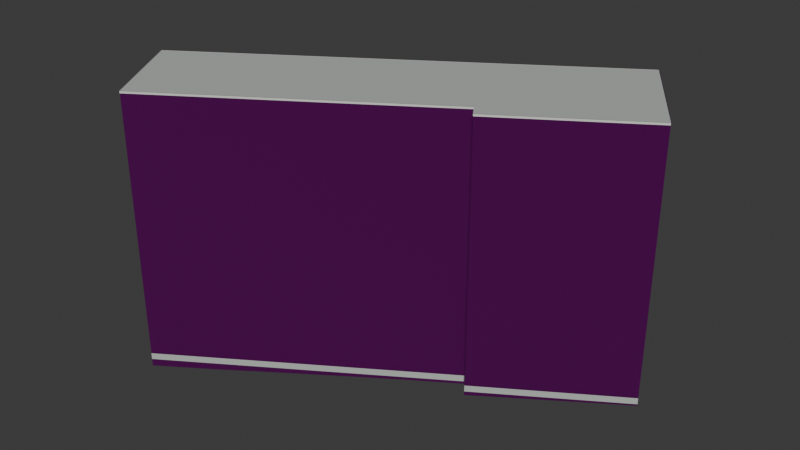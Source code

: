 # Source: osm-way-53920574.blend  (saved by Blender 5.2.45; exported with 4.5.12 LTS)
import bpy
from mathutils import Matrix  # noqa: F401  (used for matrix-valued properties, if any)

bpy.ops.wm.read_factory_settings(use_empty=True)
scene = bpy.context.scene
scene.name = 'Scene'

# ---- collections
col_collection = bpy.data.collections.new('Collection'); scene.collection.children.link(col_collection)

# ---- images (referenced by path relative to the original .blend; pixels are not part of the script)
import os
ASSET_DIR = os.environ.get("B2B_ASSET_DIR", "")  # directory of the original .blend (textures are referenced by path, not embedded)
HERE = os.path.dirname(os.path.abspath(__file__))  # packed textures are extracted next to this script under _unpacked/

def load_image(name, relpath, width, height, colorspace="sRGB"):
    """Load a texture the original file referenced (path relative to the .blend, or extracted next to this script)."""
    p = next((c for c in (os.path.join(HERE, relpath), os.path.join(ASSET_DIR, relpath)) if relpath and os.path.exists(c)), "")
    if p:
        img = bpy.data.images.load(p, check_existing=True)
        img.name = name
    else:  # same state as the original file: an image datablock whose file is absent (Cycles renders it pink)
        img = bpy.data.images.new(name, width, height)
        img.source = "FILE"
        img.filepath = "//" + (relpath or name)
    img.colorspace_settings.name = colorspace
    return img
img_plaster001_1k_jpg_color_jpg = load_image('Plaster001_1K-JPG_Color.jpg', 'Plaster001_1K-JPG_Color.jpg', 1024, 1024, 'sRGB')
img_plaster001_1k_jpg_normalgl_jpg = load_image('Plaster001_1K-JPG_NormalGL.jpg', 'Plaster001_1K-JPG_NormalGL.jpg', 1024, 1024, 'Non-Color')
img_plaster001_1k_jpg_roughness_jpg = load_image('Plaster001_1K-JPG_Roughness.jpg', 'Plaster001_1K-JPG_Roughness.jpg', 1024, 1024, 'Non-Color')
img_concrete034_1k_jpg_color_jpg = load_image('Concrete034_1K-JPG_Color.jpg', 'Concrete034_1K-JPG_Color.jpg', 1024, 1024, 'sRGB')
img_concrete034_1k_jpg_normalgl_jpg = load_image('Concrete034_1K-JPG_NormalGL.jpg', 'Concrete034_1K-JPG_NormalGL.jpg', 1024, 1024, 'Non-Color')
img_concrete034_1k_jpg_roughness_jpg = load_image('Concrete034_1K-JPG_Roughness.jpg', 'Concrete034_1K-JPG_Roughness.jpg', 1024, 1024, 'Non-Color')

# ---- materials (node trees are filled in below, after node groups)
mat_reality_aged_pale_plaster = bpy.data.materials.new('reality aged pale plaster')
mat_reality_concrete_plinth = bpy.data.materials.new('reality concrete plinth')
mat_reality_pale_aluminum_sill = bpy.data.materials.new('reality pale aluminum sill')
mat_reality_flat_weathered_roof = bpy.data.materials.new('reality flat weathered roof')
mat_building_foundation = bpy.data.materials.new('building foundation')

# ---- material node trees
mat_reality_aged_pale_plaster.use_nodes = True; mat_reality_aged_pale_plaster.node_tree.nodes.clear()
_N = mat_reality_aged_pale_plaster.node_tree.nodes; _L = mat_reality_aged_pale_plaster.node_tree.links
n0 = _N.new('ShaderNodeBsdfPrincipled'); n0.name = 'Principled BSDF'; n0.location = (-200, 100)
n0.inputs[10].default_value = 0.005
n1 = _N.new('ShaderNodeOutputMaterial'); n1.name = 'Material Output'; n1.location = (200, 100)
n2 = _N.new('ShaderNodeTexImage'); n2.name = 'Image Texture'; n2.location = (0, 0)
n2.image = img_plaster001_1k_jpg_color_jpg
n3 = _N.new('ShaderNodeTexCoord'); n3.name = 'Texture Coordinate'; n3.location = (0, 0)
n4 = _N.new('ShaderNodeMapping'); n4.name = 'Source physical UV scale'; n4.location = (0, 0)
n4.inputs[3].default_value = (3.0, 3.0, 1.0)
n5 = _N.new('ShaderNodeTexImage'); n5.name = 'Image Texture.001'; n5.location = (0, 0)
n5.image = img_plaster001_1k_jpg_normalgl_jpg
n6 = _N.new('ShaderNodeNormalMap'); n6.name = 'Normal Map'; n6.location = (0, 0)
n6.width = 160
n7 = _N.new('ShaderNodeTexImage'); n7.name = 'Image Texture.002'; n7.location = (0, 0)
n7.image = img_plaster001_1k_jpg_roughness_jpg
_L.new(n0.outputs[0], n1.inputs[0])
_L.new(n3.outputs[2], n4.inputs[0])
_L.new(n4.outputs[0], n2.inputs[0])
_L.new(n2.outputs[0], n0.inputs[0])
_L.new(n4.outputs[0], n5.inputs[0])
_L.new(n5.outputs[0], n6.inputs[1])
_L.new(n6.outputs[0], n0.inputs[5])
_L.new(n4.outputs[0], n7.inputs[0])
_L.new(n7.outputs[0], n0.inputs[2])
n1.is_active_output = True
mat_reality_concrete_plinth.use_nodes = True; mat_reality_concrete_plinth.node_tree.nodes.clear()
_N = mat_reality_concrete_plinth.node_tree.nodes; _L = mat_reality_concrete_plinth.node_tree.links
n0 = _N.new('ShaderNodeBsdfPrincipled'); n0.name = 'Principled BSDF'; n0.location = (-200, 100)
n0.inputs[0].default_value = (0.4549, 0.4941, 0.4549, 1.0)
n0.inputs[2].default_value = 0.83
n0.inputs[10].default_value = 0.005
n1 = _N.new('ShaderNodeOutputMaterial'); n1.name = 'Material Output'; n1.location = (200, 100)
_L.new(n0.outputs[0], n1.inputs[0])
n1.is_active_output = True
mat_reality_pale_aluminum_sill.use_nodes = True; mat_reality_pale_aluminum_sill.node_tree.nodes.clear()
_N = mat_reality_pale_aluminum_sill.node_tree.nodes; _L = mat_reality_pale_aluminum_sill.node_tree.links
n0 = _N.new('ShaderNodeBsdfPrincipled'); n0.name = 'Principled BSDF'; n0.location = (-200, 100)
n0.inputs[0].default_value = (0.6941, 0.7059, 0.6627, 1.0)
n0.inputs[2].default_value = 0.83
n0.inputs[10].default_value = 0.005
n1 = _N.new('ShaderNodeOutputMaterial'); n1.name = 'Material Output'; n1.location = (200, 100)
_L.new(n0.outputs[0], n1.inputs[0])
n1.is_active_output = True
mat_reality_flat_weathered_roof.use_nodes = True; mat_reality_flat_weathered_roof.node_tree.nodes.clear()
_N = mat_reality_flat_weathered_roof.node_tree.nodes; _L = mat_reality_flat_weathered_roof.node_tree.links
n0 = _N.new('ShaderNodeBsdfPrincipled'); n0.name = 'Principled BSDF'; n0.location = (-200, 100)
n0.inputs[0].default_value = (0.451, 0.4745, 0.4549, 1.0)
n0.inputs[2].default_value = 0.83
n0.inputs[10].default_value = 0.005
n1 = _N.new('ShaderNodeOutputMaterial'); n1.name = 'Material Output'; n1.location = (200, 100)
_L.new(n0.outputs[0], n1.inputs[0])
n1.is_active_output = True
mat_building_foundation.use_nodes = True; mat_building_foundation.node_tree.nodes.clear()
_N = mat_building_foundation.node_tree.nodes; _L = mat_building_foundation.node_tree.links
n0 = _N.new('ShaderNodeBsdfPrincipled'); n0.name = 'Principled BSDF'; n0.location = (-200, 100)
n0.inputs[10].default_value = 0.005
n1 = _N.new('ShaderNodeOutputMaterial'); n1.name = 'Material Output'; n1.location = (200, 100)
n2 = _N.new('ShaderNodeTexImage'); n2.name = 'Image Texture'; n2.location = (0, 0)
n2.image = img_concrete034_1k_jpg_color_jpg
n3 = _N.new('ShaderNodeTexCoord'); n3.name = 'Texture Coordinate'; n3.location = (0, 0)
n4 = _N.new('ShaderNodeMapping'); n4.name = 'Source physical UV scale'; n4.location = (0, 0)
n4.inputs[3].default_value = (3.636, 7.273, 1.0)
n5 = _N.new('ShaderNodeTexImage'); n5.name = 'Image Texture.001'; n5.location = (0, 0)
n5.image = img_concrete034_1k_jpg_normalgl_jpg
n6 = _N.new('ShaderNodeNormalMap'); n6.name = 'Normal Map'; n6.location = (0, 0)
n6.width = 160
n7 = _N.new('ShaderNodeTexImage'); n7.name = 'Image Texture.002'; n7.location = (0, 0)
n7.image = img_concrete034_1k_jpg_roughness_jpg
_L.new(n0.outputs[0], n1.inputs[0])
_L.new(n3.outputs[2], n4.inputs[0])
_L.new(n4.outputs[0], n2.inputs[0])
_L.new(n2.outputs[0], n0.inputs[0])
_L.new(n4.outputs[0], n5.inputs[0])
_L.new(n5.outputs[0], n6.inputs[1])
_L.new(n6.outputs[0], n0.inputs[5])
_L.new(n4.outputs[0], n7.inputs[0])
_L.new(n7.outputs[0], n0.inputs[2])
n1.is_active_output = True

# ---- world
world_world = bpy.data.worlds.new('World'); scene.world = world_world
world_world.use_nodes = True; world_world.node_tree.nodes.clear()
_N = world_world.node_tree.nodes; _L = world_world.node_tree.links
n0 = _N.new('ShaderNodeOutputWorld'); n0.name = 'World Output'; n0.location = (200, 100)
n1 = _N.new('ShaderNodeBackground'); n1.name = 'Background'; n1.location = (-200, 100)
n1.inputs[0].default_value = (0.05088, 0.05088, 0.05088, 1.0)
_L.new(n1.outputs[0], n0.inputs[0])
n0.is_active_output = True
world_world.color = (0.05088, 0.05088, 0.05088)
world_world.sun_shadow_jitter_overblur = 0.0

# ---- meshes
me_reality_53920574_near_reality_aged_pale_plaster = bpy.data.meshes.new('reality 53920574 near reality aged pale plaster')
me_reality_53920574_near_reality_aged_pale_plaster.from_pydata([(5.228, -0.807, 0.0), (4.748, -0.087, 0.0), (4.748, -0.087, 15.0), (5.228, -0.807, 15.0), (4.748, -0.087, 0.0), (-9.202, -9.037, 0.0), (-9.202, -9.037, 15.0), (4.748, -0.087, 15.0), (-9.202, -9.037, 0.0), (-12.41, -3.917, 0.0), (-12.41, -3.917, 15.0), (-9.202, -9.037, 15.0), (-12.41, -3.917, 0.0), (8.758, 9.733, 0.0), (8.758, 9.733, 15.0), (-12.41, -3.917, 15.0), (8.758, 9.733, 0.0), (12.5, 3.833, 0.0), (12.5, 3.833, 15.0), (8.758, 9.733, 15.0), (12.5, 3.833, 0.0), (5.228, -0.807, 0.0), (5.228, -0.807, 15.0), (12.5, 3.833, 15.0)], [], [(0, 2, 1), (0, 3, 2), (4, 6, 5), (4, 7, 6), (8, 10, 9), (8, 11, 10), (12, 14, 13), (12, 15, 14), (16, 18, 17), (16, 19, 18), (20, 22, 21), (20, 23, 22)])
_uv = me_reality_53920574_near_reality_aged_pale_plaster.uv_layers.new(name='Runtime source UV')
_uv.uv.foreach_set('vector', [0.0, 0.0, 0.2884, 5.0, 0.2884, 0.0, 0.0, 0.0, 0.0, 5.0, 0.2884, 5.0, 0.0, 0.0, 5.525, 5.0, 5.525, 0.0, 0.0, 0.0, 0.0, 5.0, 5.525, 5.0, 0.0, 0.0, 2.014, 5.0, 2.014, 0.0, 0.0, 0.0, 0.0, 5.0, 2.014, 5.0, 0.0, 0.0, 8.396, 5.0, 8.396, 0.0, 0.0, 0.0, 0.0, 5.0, 8.396, 5.0, 0.0, 0.0, 2.329, 5.0, 2.329, 0.0, 0.0, 0.0, 0.0, 5.0, 2.329, 5.0, 0.0, 0.0, 2.875, 5.0, 2.875, 0.0, 0.0, 0.0, 0.0, 5.0, 2.875, 5.0])
me_reality_53920574_near_reality_aged_pale_plaster.materials.append(mat_reality_aged_pale_plaster)
me_reality_53920574_near_reality_aged_pale_plaster.update()
me_reality_53920574_near_reality_concrete_plinth = bpy.data.meshes.new('reality 53920574 near reality concrete plinth')
me_reality_53920574_near_reality_concrete_plinth.from_pydata([(5.225, -0.8092, 0.0), (4.745, -0.08922, 0.0), (4.745, -0.08922, 0.36), (5.225, -0.8092, 0.36), (4.75, -0.09037, 0.0), (-9.2, -9.04, 0.0), (-9.2, -9.04, 0.36), (4.75, -0.09037, 0.36), (-9.205, -9.039, 0.0), (-12.42, -3.919, 0.0), (-12.42, -3.919, 0.36), (-9.205, -9.039, 0.36), (-12.41, -3.914, 0.0), (8.756, 9.736, 0.0), (8.756, 9.736, 0.36), (-12.41, -3.914, 0.36), (8.761, 9.735, 0.0), (12.5, 3.835, 0.0), (12.5, 3.835, 0.36), (8.761, 9.735, 0.36), (12.5, 3.83, 0.0), (5.23, -0.8104, 0.0), (5.23, -0.8104, 0.36), (12.5, 3.83, 0.36)], [], [(0, 2, 1), (0, 3, 2), (4, 6, 5), (4, 7, 6), (8, 10, 9), (8, 11, 10), (12, 14, 13), (12, 15, 14), (16, 18, 17), (16, 19, 18), (20, 22, 21), (20, 23, 22)])
_uv = me_reality_53920574_near_reality_concrete_plinth.uv_layers.new(name='Runtime source UV')
_uv.uv.foreach_set('vector', [0.0, 0.0, 0.2884, 0.12, 0.2884, 0.0, 0.0, 0.0, 0.0, 0.12, 0.2884, 0.12, 0.0, 0.0, 5.525, 0.12, 5.525, 0.0, 0.0, 0.0, 0.0, 0.12, 5.525, 0.12, 0.0, 0.0, 2.014, 0.12, 2.014, 0.0, 0.0, 0.0, 0.0, 0.12, 2.014, 0.12, 0.0, 0.0, 8.396, 0.12, 8.396, 0.0, 0.0, 0.0, 0.0, 0.12, 8.396, 0.12, 0.0, 0.0, 2.329, 0.12, 2.329, 0.0, 0.0, 0.0, 0.0, 0.12, 2.329, 0.12, 0.0, 0.0, 2.875, 0.12, 2.875, 0.0, 0.0, 0.0, 0.0, 0.12, 2.875, 0.12])
me_reality_53920574_near_reality_concrete_plinth.materials.append(mat_reality_concrete_plinth)
me_reality_53920574_near_reality_concrete_plinth.update()
me_reality_53920574_near_reality_pale_aluminum_sill = bpy.data.meshes.new('reality 53920574 near reality pale aluminum sill')
me_reality_53920574_near_reality_pale_aluminum_sill.from_pydata([(5.203, -0.8236, 14.89), (4.723, -0.1036, 14.89), (4.723, -0.1036, 15.0), (5.203, -0.8236, 15.0), (4.764, -0.1123, 14.89), (-9.186, -9.062, 14.89), (-9.186, -9.062, 15.0), (4.764, -0.1123, 15.0), (-9.227, -9.053, 14.89), (-12.44, -3.933, 14.89), (-12.44, -3.933, 15.0), (-9.227, -9.053, 15.0), (-12.43, -3.892, 14.89), (8.742, 9.758, 14.89), (8.742, 9.758, 15.0), (-12.43, -3.892, 15.0), (8.783, 9.749, 14.89), (12.52, 3.849, 14.89), (12.52, 3.849, 15.0), (8.783, 9.749, 15.0), (12.51, 3.808, 14.89), (5.244, -0.8323, 14.89), (5.244, -0.8323, 15.0), (12.51, 3.808, 15.0)], [], [(0, 2, 1), (0, 3, 2), (4, 6, 5), (4, 7, 6), (8, 10, 9), (8, 11, 10), (12, 14, 13), (12, 15, 14), (16, 18, 17), (16, 19, 18), (20, 22, 21), (20, 23, 22)])
_uv = me_reality_53920574_near_reality_pale_aluminum_sill.uv_layers.new(name='Runtime source UV')
_uv.uv.foreach_set('vector', [0.0, 4.963, 0.2884, 5.0, 0.2884, 4.963, 0.0, 4.963, 0.0, 5.0, 0.2884, 5.0, 0.0, 4.963, 5.525, 5.0, 5.525, 4.963, 0.0, 4.963, 0.0, 5.0, 5.525, 5.0, 0.0, 4.963, 2.014, 5.0, 2.014, 4.963, 0.0, 4.963, 0.0, 5.0, 2.014, 5.0, 0.0, 4.963, 8.396, 5.0, 8.396, 4.963, 0.0, 4.963, 0.0, 5.0, 8.396, 5.0, 0.0, 4.963, 2.329, 5.0, 2.329, 4.963, 0.0, 4.963, 0.0, 5.0, 2.329, 5.0, 0.0, 4.963, 2.875, 5.0, 2.875, 4.963, 0.0, 4.963, 0.0, 5.0, 2.875, 5.0])
me_reality_53920574_near_reality_pale_aluminum_sill.materials.append(mat_reality_pale_aluminum_sill)
me_reality_53920574_near_reality_pale_aluminum_sill.update()
me_reality_53920574_near_reality_flat_weathered_roof = bpy.data.meshes.new('reality 53920574 near reality flat weathered roof')
me_reality_53920574_near_reality_flat_weathered_roof.from_pydata([(8.758, 9.733, 15.0), (12.5, 3.833, 15.0), (5.228, -0.807, 15.0), (5.228, -0.807, 15.0), (8.758, 9.733, 15.0), (5.228, -0.807, 15.0), (4.748, -0.087, 15.0), (4.748, -0.087, 15.0), (8.758, 9.733, 15.0), (4.748, -0.087, 15.0), (-9.202, -9.037, 15.0), (-9.202, -9.037, 15.0), (8.758, 9.733, 15.0), (-9.202, -9.037, 15.0), (-12.41, -3.917, 15.0), (-12.41, -3.917, 15.0)], [], [(0, 2, 1), (4, 6, 5), (8, 10, 9), (12, 14, 13)])
_uv = me_reality_53920574_near_reality_flat_weathered_roof.uv_layers.new(name='Runtime source UV')
_uv.uv.foreach_set('vector', [68.87, 41.54, 67.99, 44.18, 67.99, 41.54, 68.87, 41.54, 67.87, 44.0, 67.87, 41.54, 68.87, 41.54, 64.38, 46.24, 64.38, 41.54, 68.87, 41.54, 63.58, 44.96, 63.58, 41.54])
me_reality_53920574_near_reality_flat_weathered_roof.materials.append(mat_reality_flat_weathered_roof)
me_reality_53920574_near_reality_flat_weathered_roof.update()
me_building_foundation_53920574 = bpy.data.meshes.new('building foundation 53920574')
me_building_foundation_53920574.from_pydata([(5.228, -0.807, -0.2233), (4.748, -0.087, -0.15), (5.228, -0.807, 0.0), (4.748, -0.087, 0.0), (4.748, -0.087, -0.15), (1.958, -1.877, -0.1634), (4.748, -0.087, 0.0), (1.958, -1.877, 0.0), (1.958, -1.877, -0.1634), (-0.832, -3.667, -0.22), (1.958, -1.877, 0.0), (-0.832, -3.667, 0.0), (-0.832, -3.667, -0.22), (-3.622, -5.457, -0.2898), (-0.832, -3.667, 0.0), (-3.622, -5.457, 0.0), (-3.622, -5.457, -0.2898), (-6.412, -7.247, -0.3721), (-3.622, -5.457, 0.0), (-6.412, -7.247, 0.0), (-6.412, -7.247, -0.3721), (-9.202, -9.037, -0.4109), (-6.412, -7.247, 0.0), (-9.202, -9.037, 0.0), (-9.202, -9.037, -0.4109), (-10.81, -6.477, -0.05), (-9.202, -9.037, 0.0), (-10.81, -6.477, 0.0), (-10.81, -6.477, -0.05), (-12.41, -3.917, -0.05), (-10.81, -6.477, 0.0), (-12.41, -3.917, 0.0), (-12.41, -3.917, -0.05), (-9.388, -1.967, -0.05), (-12.41, -3.917, 0.0), (-9.388, -1.967, 0.0), (-9.388, -1.967, -0.05), (-6.363, -0.017, -0.05), (-9.388, -1.967, 0.0), (-6.363, -0.017, 0.0), (-6.363, -0.017, -0.05), (-3.339, 1.933, -0.05), (-6.363, -0.017, 0.0), (-3.339, 1.933, 0.0), (-3.339, 1.933, -0.05), (-0.3149, 3.883, -0.05), (-3.339, 1.933, 0.0), (-0.3149, 3.883, 0.0), (-0.3149, 3.883, -0.05), (2.709, 5.833, -0.05), (-0.3149, 3.883, 0.0), (2.709, 5.833, 0.0), (2.709, 5.833, -0.05), (5.734, 7.783, -0.05), (2.709, 5.833, 0.0), (5.734, 7.783, 0.0), (5.734, 7.783, -0.05), (8.758, 9.733, -0.05), (5.734, 7.783, 0.0), (8.758, 9.733, 0.0), (8.758, 9.733, -0.05), (10.63, 6.783, -0.06275), (8.758, 9.733, 0.0), (10.63, 6.783, 0.0), (10.63, 6.783, -0.06275), (12.5, 3.833, -0.09263), (10.63, 6.783, 0.0), (12.5, 3.833, 0.0), (12.5, 3.833, -0.09263), (10.07, 2.286, -0.133), (12.5, 3.833, 0.0), (10.07, 2.286, 0.0), (10.07, 2.286, -0.133), (7.651, 0.7397, -0.1778), (10.07, 2.286, 0.0), (7.651, 0.7397, 0.0), (7.651, 0.7397, -0.1778), (5.228, -0.807, -0.2233), (7.651, 0.7397, 0.0), (5.228, -0.807, 0.0)], [], [(0, 2, 1), (1, 2, 3), (4, 6, 5), (5, 6, 7), (8, 10, 9), (9, 10, 11), (12, 14, 13), (13, 14, 15), (16, 18, 17), (17, 18, 19), (20, 22, 21), (21, 22, 23), (24, 26, 25), (25, 26, 27), (28, 30, 29), (29, 30, 31), (32, 34, 33), (33, 34, 35), (36, 38, 37), (37, 38, 39), (40, 42, 41), (41, 42, 43), (44, 46, 45), (45, 46, 47), (48, 50, 49), (49, 50, 51), (52, 54, 53), (53, 54, 55), (56, 58, 57), (57, 58, 59), (60, 62, 61), (61, 62, 63), (64, 66, 65), (65, 66, 67), (68, 70, 69), (69, 70, 71), (72, 74, 73), (73, 74, 75), (76, 78, 77), (77, 78, 79)])
_uv = me_building_foundation_53920574.uv_layers.new(name='Runtime source UV')
_uv.uv.foreach_set('vector', [0.0, 0.0, 0.0, 1.0, 1.0, 0.0, 1.0, 0.0, 0.0, 1.0, 1.0, 1.0, 0.0, 0.0, 0.0, 1.0, 0.2, 0.0, 0.2, 0.0, 0.0, 1.0, 0.2, 1.0, 0.2, 0.0, 0.2, 1.0, 0.4, 0.0, 0.4, 0.0, 0.2, 1.0, 0.4, 1.0, 0.4, 0.0, 0.4, 1.0, 0.6, 0.0, 0.6, 0.0, 0.4, 1.0, 0.6, 1.0, 0.6, 0.0, 0.6, 1.0, 0.8, 0.0, 0.8, 0.0, 0.6, 1.0, 0.8, 1.0, 0.8, 0.0, 0.8, 1.0, 1.0, 0.0, 1.0, 0.0, 0.8, 1.0, 1.0, 1.0, 0.0, 0.0, 0.0, 1.0, 0.5, 0.0, 0.5, 0.0, 0.0, 1.0, 0.5, 1.0, 0.5, 0.0, 0.5, 1.0, 1.0, 0.0, 1.0, 0.0, 0.5, 1.0, 1.0, 1.0, 0.0, 0.0, 0.0, 1.0, 0.1429, 0.0, 0.1429, 0.0, 0.0, 1.0, 0.1429, 1.0, 0.1429, 0.0, 0.1429, 1.0, 0.2857, 0.0, 0.2857, 0.0, 0.1429, 1.0, 0.2857, 1.0, 0.2857, 0.0, 0.2857, 1.0, 0.4286, 0.0, 0.4286, 0.0, 0.2857, 1.0, 0.4286, 1.0, 0.4286, 0.0, 0.4286, 1.0, 0.5714, 0.0, 0.5714, 0.0, 0.4286, 1.0, 0.5714, 1.0, 0.5714, 0.0, 0.5714, 1.0, 0.7143, 0.0, 0.7143, 0.0, 0.5714, 1.0, 0.7143, 1.0, 0.7143, 0.0, 0.7143, 1.0, 0.8571, 0.0, 0.8571, 0.0, 0.7143, 1.0, 0.8571, 1.0, 0.8571, 0.0, 0.8571, 1.0, 1.0, 0.0, 1.0, 0.0, 0.8571, 1.0, 1.0, 1.0, 0.0, 0.0, 0.0, 1.0, 0.5, 0.0, 0.5, 0.0, 0.0, 1.0, 0.5, 1.0, 0.5, 0.0, 0.5, 1.0, 1.0, 0.0, 1.0, 0.0, 0.5, 1.0, 1.0, 1.0, 0.0, 0.0, 0.0, 1.0, 0.3333, 0.0, 0.3333, 0.0, 0.0, 1.0, 0.3333, 1.0, 0.3333, 0.0, 0.3333, 1.0, 0.6667, 0.0, 0.6667, 0.0, 0.3333, 1.0, 0.6667, 1.0, 0.6667, 0.0, 0.6667, 1.0, 1.0, 0.0, 1.0, 0.0, 0.6667, 1.0, 1.0, 1.0])
me_building_foundation_53920574.materials.append(mat_building_foundation)
me_building_foundation_53920574.update()

# ---- objects
ob_osm_way_53920574 = bpy.data.objects.new('osm-way-53920574', None)
ob_reality_53920574_near_reality_aged_pale_plaster = bpy.data.objects.new('reality 53920574 near reality aged pale plaster', me_reality_53920574_near_reality_aged_pale_plaster)
ob_reality_53920574_near_reality_concrete_plinth = bpy.data.objects.new('reality 53920574 near reality concrete plinth', me_reality_53920574_near_reality_concrete_plinth)
ob_reality_53920574_near_reality_pale_aluminum_sill = bpy.data.objects.new('reality 53920574 near reality pale aluminum sill', me_reality_53920574_near_reality_pale_aluminum_sill)
ob_reality_53920574_near_reality_flat_weathered_roof = bpy.data.objects.new('reality 53920574 near reality flat weathered roof', me_reality_53920574_near_reality_flat_weathered_roof)
ob_building_foundation_53920574 = bpy.data.objects.new('building foundation 53920574', me_building_foundation_53920574)

# ---- transforms, parenting, visibility, modifiers, constraints
ob_osm_way_53920574.location = (0.0, 0.0, 0.0)
ob_reality_53920574_near_reality_aged_pale_plaster.parent = ob_osm_way_53920574
ob_reality_53920574_near_reality_aged_pale_plaster.location = (0.0, 0.0, 0.0)
ob_reality_53920574_near_reality_concrete_plinth.parent = ob_osm_way_53920574
ob_reality_53920574_near_reality_concrete_plinth.location = (0.0, 0.0, 0.0)
ob_reality_53920574_near_reality_pale_aluminum_sill.parent = ob_osm_way_53920574
ob_reality_53920574_near_reality_pale_aluminum_sill.location = (0.0, 0.0, 0.0)
ob_reality_53920574_near_reality_flat_weathered_roof.parent = ob_osm_way_53920574
ob_reality_53920574_near_reality_flat_weathered_roof.location = (0.0, 0.0, 0.0)
ob_building_foundation_53920574.parent = ob_osm_way_53920574
ob_building_foundation_53920574.location = (0.0, 0.0, 0.0)

# ---- collection membership
col_collection.objects.link(ob_osm_way_53920574)
col_collection.objects.link(ob_reality_53920574_near_reality_aged_pale_plaster)
col_collection.objects.link(ob_reality_53920574_near_reality_concrete_plinth)
col_collection.objects.link(ob_reality_53920574_near_reality_pale_aluminum_sill)
col_collection.objects.link(ob_reality_53920574_near_reality_flat_weathered_roof)
col_collection.objects.link(ob_building_foundation_53920574)

# ---- scene / render settings (as saved in the file)
scene.frame_start = 1; scene.frame_end = 250; scene.frame_set(1)
scene.render.engine = 'BLENDER_EEVEE_NEXT'
scene.render.bake_bias = 0.0
scene.render.bake_samples = 0
scene.render.compositor_device = 'GPU'
scene.eevee.use_volume_custom_range = False
scene.eevee.fast_gi_thickness_near = 0.1
scene.eevee.fast_gi_thickness_far = 0.0
scene.eevee.ray_tracing_options.screen_trace_thickness = 0.1
bpy.context.view_layer.update()

# ---- added for rendering (the .blend has no active camera and no usable light): camera, sun
cam_auto = bpy.data.cameras.new('AutoCamera')
cam_auto.lens = 50.0
cam_auto.sensor_width = 36.0
cam_auto.clip_end = 1000.0
ob_auto_camera = bpy.data.objects.new('AutoCamera', cam_auto)
scene.collection.objects.link(ob_auto_camera)
ob_auto_camera.location = (32.29, -38.3485, 33.0922)
ob_auto_camera.rotation_euler = (1.09748, -7.21219e-08, 0.694738)
scene.camera = ob_auto_camera
light_auto_sun = bpy.data.lights.new('AutoSun', 'SUN')
light_auto_sun.energy = 3.0
light_auto_sun.angle = 0.0523599
ob_auto_sun = bpy.data.objects.new('AutoSun', light_auto_sun)
scene.collection.objects.link(ob_auto_sun)
ob_auto_sun.rotation_euler = (0.872665, 0.174533, 0.523599)
bpy.context.view_layer.update()
